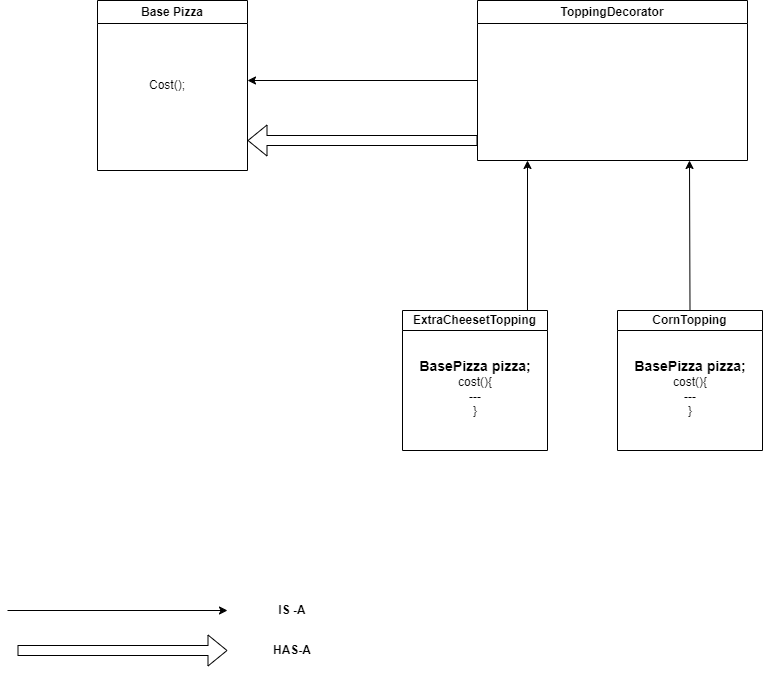

The diagram above was exported from draw.io. Its source (the exported page's mxGraphModel, read from the mxfile embedded in the PNG):
<mxGraphModel dx="1313" dy="588" grid="1" gridSize="10" guides="1" tooltips="1" connect="1" arrows="1" fold="1" page="1" pageScale="1" pageWidth="850" pageHeight="1100" math="0" shadow="0">
  <root>
    <mxCell id="0" />
    <mxCell id="1" parent="0" />
    <mxCell id="5DYVffCThk6cyZorlNju-2" style="edgeStyle=orthogonalEdgeStyle;rounded=0;orthogonalLoop=1;jettySize=auto;html=1;" parent="1" source="5DYVffCThk6cyZorlNju-1" edge="1">
      <mxGeometry relative="1" as="geometry">
        <mxPoint x="270" y="189.9999999999999" as="targetPoint" />
      </mxGeometry>
    </mxCell>
    <mxCell id="5DYVffCThk6cyZorlNju-1" value="ToppingDecorator" style="swimlane;whiteSpace=wrap;html=1;" parent="1" vertex="1">
      <mxGeometry x="500" y="110" width="270" height="160" as="geometry" />
    </mxCell>
    <mxCell id="5DYVffCThk6cyZorlNju-4" value="Base Pizza" style="swimlane;whiteSpace=wrap;html=1;" parent="1" vertex="1">
      <mxGeometry x="120" y="110" width="150" height="170" as="geometry" />
    </mxCell>
    <mxCell id="5DYVffCThk6cyZorlNju-12" value="Cost();" style="text;html=1;align=center;verticalAlign=middle;whiteSpace=wrap;rounded=0;" parent="5DYVffCThk6cyZorlNju-4" vertex="1">
      <mxGeometry x="40" y="70" width="60" height="30" as="geometry" />
    </mxCell>
    <mxCell id="5DYVffCThk6cyZorlNju-11" value="" style="shape=flexArrow;endArrow=classic;html=1;rounded=0;" parent="1" edge="1">
      <mxGeometry width="50" height="50" relative="1" as="geometry">
        <mxPoint x="500" y="250" as="sourcePoint" />
        <mxPoint x="270" y="250" as="targetPoint" />
      </mxGeometry>
    </mxCell>
    <mxCell id="5DYVffCThk6cyZorlNju-13" value="ExtraCheesetTopping" style="swimlane;whiteSpace=wrap;html=1;startSize=20;" parent="1" vertex="1">
      <mxGeometry x="425" y="420" width="145" height="140" as="geometry" />
    </mxCell>
    <mxCell id="5DYVffCThk6cyZorlNju-17" value="&lt;font style=&quot;font-size: 14px;&quot;&gt;&lt;b&gt;BasePizza pizza;&lt;/b&gt;&lt;/font&gt;&lt;div&gt;cost(){&lt;/div&gt;&lt;div&gt;---&lt;/div&gt;&lt;div&gt;}&lt;/div&gt;&lt;div&gt;&lt;br&gt;&lt;/div&gt;" style="text;html=1;align=center;verticalAlign=middle;whiteSpace=wrap;rounded=0;" parent="5DYVffCThk6cyZorlNju-13" vertex="1">
      <mxGeometry x="2.5" y="40" width="140" height="90" as="geometry" />
    </mxCell>
    <mxCell id="5DYVffCThk6cyZorlNju-15" value="" style="endArrow=classic;html=1;rounded=0;exitX=0.862;exitY=0;exitDx=0;exitDy=0;exitPerimeter=0;" parent="1" source="5DYVffCThk6cyZorlNju-13" edge="1">
      <mxGeometry width="50" height="50" relative="1" as="geometry">
        <mxPoint x="400" y="390" as="sourcePoint" />
        <mxPoint x="550" y="270" as="targetPoint" />
      </mxGeometry>
    </mxCell>
    <mxCell id="5DYVffCThk6cyZorlNju-22" style="edgeStyle=orthogonalEdgeStyle;rounded=0;orthogonalLoop=1;jettySize=auto;html=1;exitX=0.5;exitY=0;exitDx=0;exitDy=0;" parent="1" source="5DYVffCThk6cyZorlNju-18" edge="1">
      <mxGeometry relative="1" as="geometry">
        <mxPoint x="712" y="270.0000000000001" as="targetPoint" />
      </mxGeometry>
    </mxCell>
    <mxCell id="5DYVffCThk6cyZorlNju-18" value="CornTopping" style="swimlane;whiteSpace=wrap;html=1;startSize=20;" parent="1" vertex="1">
      <mxGeometry x="640" y="420" width="145" height="140" as="geometry" />
    </mxCell>
    <mxCell id="5DYVffCThk6cyZorlNju-19" value="&lt;font style=&quot;font-size: 14px;&quot;&gt;&lt;b&gt;BasePizza pizza;&lt;/b&gt;&lt;/font&gt;&lt;div&gt;cost(){&lt;/div&gt;&lt;div&gt;---&lt;/div&gt;&lt;div&gt;}&lt;/div&gt;&lt;div&gt;&lt;br&gt;&lt;/div&gt;" style="text;html=1;align=center;verticalAlign=middle;whiteSpace=wrap;rounded=0;" parent="5DYVffCThk6cyZorlNju-18" vertex="1">
      <mxGeometry x="2.5" y="40" width="140" height="90" as="geometry" />
    </mxCell>
    <mxCell id="5DYVffCThk6cyZorlNju-23" value="" style="endArrow=classic;html=1;rounded=0;" parent="1" edge="1">
      <mxGeometry width="50" height="50" relative="1" as="geometry">
        <mxPoint x="30" y="720" as="sourcePoint" />
        <mxPoint x="250" y="720" as="targetPoint" />
      </mxGeometry>
    </mxCell>
    <mxCell id="5DYVffCThk6cyZorlNju-24" value="" style="shape=flexArrow;endArrow=classic;html=1;rounded=0;" parent="1" edge="1">
      <mxGeometry width="50" height="50" relative="1" as="geometry">
        <mxPoint x="40" y="760" as="sourcePoint" />
        <mxPoint x="250" y="760" as="targetPoint" />
      </mxGeometry>
    </mxCell>
    <mxCell id="5DYVffCThk6cyZorlNju-25" value="&lt;b&gt;IS -A&lt;/b&gt;" style="text;html=1;align=center;verticalAlign=middle;whiteSpace=wrap;rounded=0;" parent="1" vertex="1">
      <mxGeometry x="260" y="690" width="110" height="60" as="geometry" />
    </mxCell>
    <mxCell id="5DYVffCThk6cyZorlNju-27" value="&lt;b&gt;HAS-A&lt;/b&gt;" style="text;html=1;align=center;verticalAlign=middle;whiteSpace=wrap;rounded=0;" parent="1" vertex="1">
      <mxGeometry x="260" y="730" width="110" height="60" as="geometry" />
    </mxCell>
  </root>
</mxGraphModel>